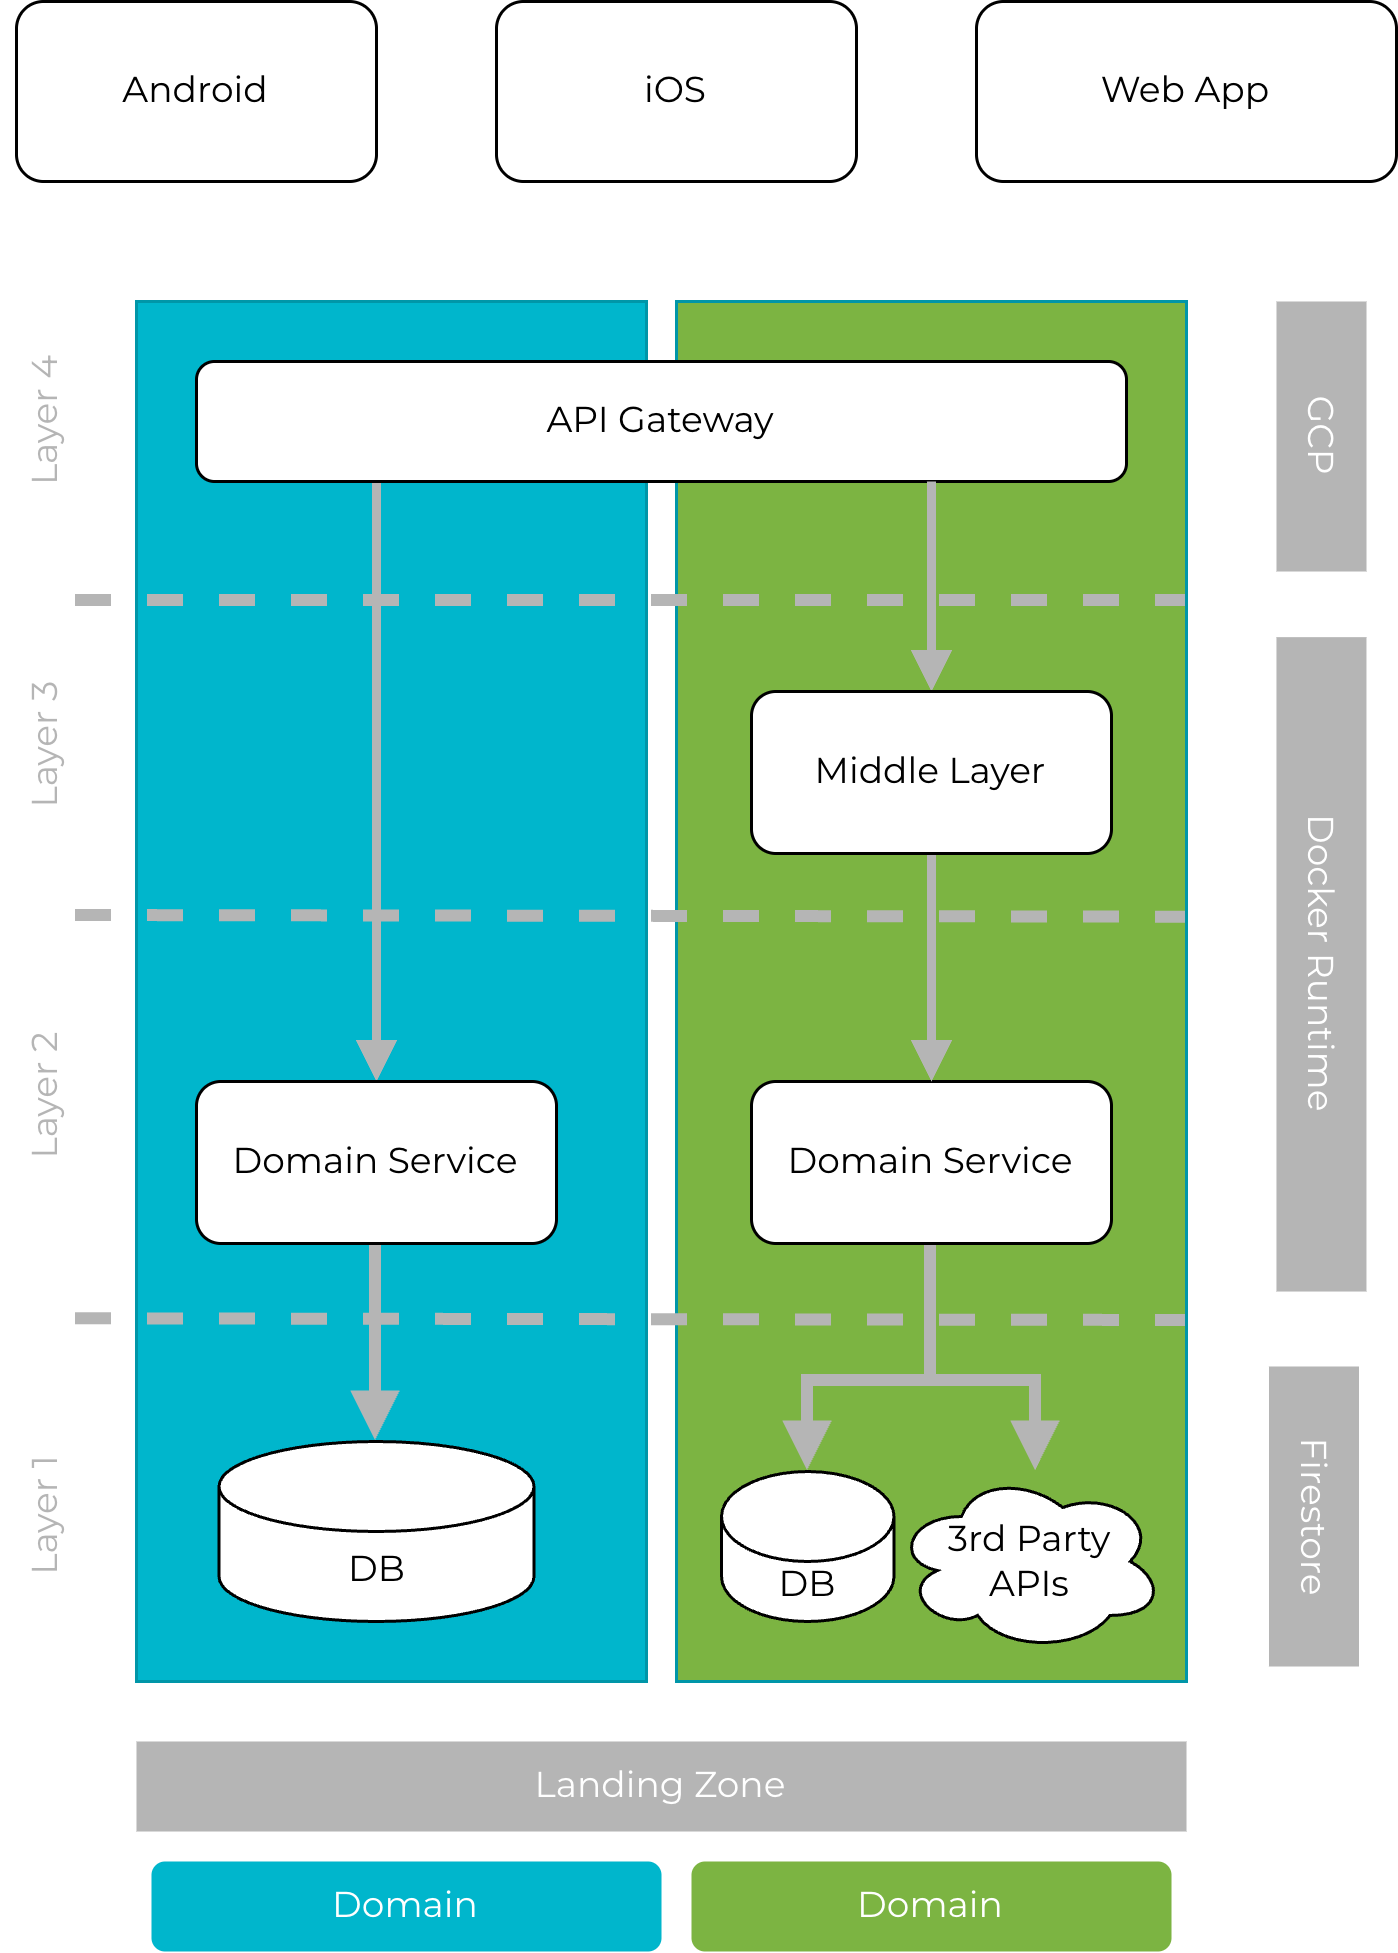

The diagram above was exported from draw.io. Its source (the exported page's mxGraphModel, read from the mxfile embedded in the PNG):
<mxGraphModel dx="458" dy="385" grid="1" gridSize="10" guides="1" tooltips="1" connect="1" arrows="1" fold="1" page="1" pageScale="1" pageWidth="1169" pageHeight="827" math="0" shadow="0">
  <root>
    <mxCell id="0" />
    <mxCell id="1" parent="0" />
    <mxCell id="DbD3e3FsbgtaOZ7uL9Oh-3" parent="1" style="rounded=0;whiteSpace=wrap;html=1;noLabel=1;fillColor=#7CB442;strokeColor=#0096A8;fontFamily=Montserrat;fontSource=https%3A%2F%2Ffonts.googleapis.com%2Fcss%3Ffamily%3DMontserrat;align=center;verticalAlign=middle;fontSize=12;fontColor=default;" value="" vertex="1">
      <mxGeometry height="460" width="170" x="520" y="180" as="geometry" />
    </mxCell>
    <mxCell id="DbD3e3FsbgtaOZ7uL9Oh-2" parent="1" style="rounded=0;whiteSpace=wrap;html=1;noLabel=1;fillColor=#00b6cc;strokeColor=#0096A8;fontFamily=Montserrat;fontSource=https%3A%2F%2Ffonts.googleapis.com%2Fcss%3Ffamily%3DMontserrat;" value="" vertex="1">
      <mxGeometry height="460" width="170" x="340" y="180" as="geometry" />
    </mxCell>
    <mxCell id="u6YNx4DxxhybzHqyWoF9-1" parent="1" style="rounded=1;whiteSpace=wrap;html=1;fontFamily=Montserrat;fontSource=https%3A%2F%2Ffonts.googleapis.com%2Fcss%3Ffamily%3DMontserrat;" value="iOS" vertex="1">
      <mxGeometry height="60" width="120" x="460" y="80" as="geometry" />
    </mxCell>
    <mxCell id="u6YNx4DxxhybzHqyWoF9-2" parent="1" style="rounded=1;whiteSpace=wrap;html=1;fontFamily=Montserrat;fontSource=https%3A%2F%2Ffonts.googleapis.com%2Fcss%3Ffamily%3DMontserrat;" value="Android" vertex="1">
      <mxGeometry height="60" width="120" x="300" y="80" as="geometry" />
    </mxCell>
    <mxCell id="u6YNx4DxxhybzHqyWoF9-8" parent="1" style="shape=cylinder3;whiteSpace=wrap;html=1;boundedLbl=1;backgroundOutline=1;size=15;fontFamily=Montserrat;fontSource=https%3A%2F%2Ffonts.googleapis.com%2Fcss%3Ffamily%3DMontserrat;" value="DB" vertex="1">
      <mxGeometry height="50" width="57.5" x="535" y="570" as="geometry" />
    </mxCell>
    <mxCell id="GUcKIvvjD0fk9asbcpKt-10" edge="1" parent="1" source="GUcKIvvjD0fk9asbcpKt-1" style="edgeStyle=orthogonalEdgeStyle;rounded=0;orthogonalLoop=1;jettySize=auto;html=1;exitX=0.198;exitY=0.978;exitDx=0;exitDy=0;strokeColor=#B5B5B5;strokeWidth=3;endArrow=block;endFill=1;fontFamily=Montserrat;fontSource=https%3A%2F%2Ffonts.googleapis.com%2Fcss%3Ffamily%3DMontserrat;exitPerimeter=0;" target="GUcKIvvjD0fk9asbcpKt-4">
      <mxGeometry relative="1" as="geometry">
        <Array as="points">
          <mxPoint x="420" y="239" />
        </Array>
      </mxGeometry>
    </mxCell>
    <mxCell id="GUcKIvvjD0fk9asbcpKt-1" parent="1" style="rounded=1;whiteSpace=wrap;html=1;fontFamily=Montserrat;fontSource=https%3A%2F%2Ffonts.googleapis.com%2Fcss%3Ffamily%3DMontserrat;" value="API Gateway" vertex="1">
      <mxGeometry height="40" width="310" x="360" y="200" as="geometry" />
    </mxCell>
    <mxCell id="NGP9vvz5CmNuNjT2iDRC-3" edge="1" parent="1" style="edgeStyle=orthogonalEdgeStyle;shape=connector;rounded=0;orthogonalLoop=1;jettySize=auto;html=1;exitX=0.5;exitY=1;exitDx=0;exitDy=0;strokeColor=#B5B5B5;strokeWidth=3;align=center;verticalAlign=middle;fontFamily=Montserrat;fontSource=https%3A%2F%2Ffonts.googleapis.com%2Fcss%3Ffamily%3DMontserrat;fontSize=11;fontColor=default;labelBackgroundColor=default;endArrow=block;endFill=1;" target="NGP9vvz5CmNuNjT2iDRC-1">
      <mxGeometry relative="1" as="geometry">
        <mxPoint x="605" y="240" as="sourcePoint" />
      </mxGeometry>
    </mxCell>
    <mxCell id="GUcKIvvjD0fk9asbcpKt-24" edge="1" parent="1" source="GUcKIvvjD0fk9asbcpKt-4" style="edgeStyle=orthogonalEdgeStyle;rounded=0;orthogonalLoop=1;jettySize=auto;html=1;exitX=0.5;exitY=1;exitDx=0;exitDy=0;strokeColor=#B5B5B5;strokeWidth=4;endArrow=block;endFill=1;fontFamily=Montserrat;fontSource=https%3A%2F%2Ffonts.googleapis.com%2Fcss%3Ffamily%3DMontserrat;" target="GUcKIvvjD0fk9asbcpKt-23">
      <mxGeometry relative="1" as="geometry" />
    </mxCell>
    <mxCell id="GUcKIvvjD0fk9asbcpKt-4" parent="1" style="rounded=1;whiteSpace=wrap;html=1;fontFamily=Montserrat;fontSource=https%3A%2F%2Ffonts.googleapis.com%2Fcss%3Ffamily%3DMontserrat;" value="Domain Service" vertex="1">
      <mxGeometry height="54" width="120" x="360" y="440" as="geometry" />
    </mxCell>
    <mxCell id="GUcKIvvjD0fk9asbcpKt-28" edge="1" parent="1" source="GUcKIvvjD0fk9asbcpKt-5" style="edgeStyle=orthogonalEdgeStyle;rounded=0;orthogonalLoop=1;jettySize=auto;html=1;exitX=0.5;exitY=1;exitDx=0;exitDy=0;strokeColor=#B5B5B5;strokeWidth=4;endArrow=block;endFill=1;fontFamily=Montserrat;fontSource=https%3A%2F%2Ffonts.googleapis.com%2Fcss%3Ffamily%3DMontserrat;" target="u6YNx4DxxhybzHqyWoF9-8">
      <mxGeometry relative="1" as="geometry">
        <Array as="points">
          <mxPoint x="605" y="540" />
          <mxPoint x="564" y="540" />
        </Array>
      </mxGeometry>
    </mxCell>
    <mxCell id="DbD3e3FsbgtaOZ7uL9Oh-26" edge="1" parent="1" source="GUcKIvvjD0fk9asbcpKt-5" style="edgeStyle=orthogonalEdgeStyle;rounded=0;orthogonalLoop=1;jettySize=auto;html=1;exitX=0.5;exitY=1;exitDx=0;exitDy=0;entryX=0.528;entryY=0;entryDx=0;entryDy=0;entryPerimeter=0;strokeColor=#B5B5B5;strokeWidth=4;endArrow=block;endFill=1;fontFamily=Montserrat;fontSource=https%3A%2F%2Ffonts.googleapis.com%2Fcss%3Ffamily%3DMontserrat;" target="DbD3e3FsbgtaOZ7uL9Oh-25">
      <mxGeometry relative="1" as="geometry">
        <Array as="points">
          <mxPoint x="605" y="540" />
          <mxPoint x="640" y="540" />
        </Array>
      </mxGeometry>
    </mxCell>
    <mxCell id="GUcKIvvjD0fk9asbcpKt-5" parent="1" style="rounded=1;whiteSpace=wrap;html=1;fontFamily=Montserrat;fontSource=https%3A%2F%2Ffonts.googleapis.com%2Fcss%3Ffamily%3DMontserrat;" value="Domain Service" vertex="1">
      <mxGeometry height="54" width="120" x="545" y="440" as="geometry" />
    </mxCell>
    <mxCell id="GUcKIvvjD0fk9asbcpKt-23" parent="1" style="shape=cylinder3;whiteSpace=wrap;html=1;boundedLbl=1;backgroundOutline=1;size=15;fontFamily=Montserrat;fontSource=https%3A%2F%2Ffonts.googleapis.com%2Fcss%3Ffamily%3DMontserrat;" value="DB" vertex="1">
      <mxGeometry height="60" width="105" x="367.5" y="560" as="geometry" />
    </mxCell>
    <mxCell id="GUcKIvvjD0fk9asbcpKt-37" parent="1" style="rounded=1;whiteSpace=wrap;html=1;strokeColor=none;fillColor=#00B6CC;fontColor=#FFFFFF;fontFamily=Montserrat;fontSource=https%3A%2F%2Ffonts.googleapis.com%2Fcss%3Ffamily%3DMontserrat;align=center;verticalAlign=middle;fontSize=12;" value="Domain" vertex="1">
      <mxGeometry height="30" width="170" x="345" y="700" as="geometry" />
    </mxCell>
    <mxCell id="GUcKIvvjD0fk9asbcpKt-38" parent="1" style="rounded=1;whiteSpace=wrap;html=1;strokeColor=none;fillColor=#7CB442;align=center;verticalAlign=middle;fontFamily=Montserrat;fontSource=https%3A%2F%2Ffonts.googleapis.com%2Fcss%3Ffamily%3DMontserrat;fontSize=12;fontColor=#FFFFFF;" value="Domain" vertex="1">
      <mxGeometry height="30" width="160" x="525" y="700" as="geometry" />
    </mxCell>
    <mxCell id="DbD3e3FsbgtaOZ7uL9Oh-21" parent="1" style="rounded=0;whiteSpace=wrap;html=1;strokeColor=none;fillColor=#B5B5B5;fontColor=#FFFFFF;fontFamily=Montserrat;fontSource=https%3A%2F%2Ffonts.googleapis.com%2Fcss%3Ffamily%3DMontserrat;" value="Landing Zone" vertex="1">
      <mxGeometry height="30" width="350" x="340" y="660" as="geometry" />
    </mxCell>
    <mxCell id="DbD3e3FsbgtaOZ7uL9Oh-25" parent="1" style="ellipse;shape=cloud;whiteSpace=wrap;html=1;fontFamily=Montserrat;fontSource=https%3A%2F%2Ffonts.googleapis.com%2Fcss%3Ffamily%3DMontserrat;" value="3rd Party&lt;br&gt;APIs" vertex="1">
      <mxGeometry height="60" width="90" x="592.5" y="570" as="geometry" />
    </mxCell>
    <mxCell id="DbD3e3FsbgtaOZ7uL9Oh-37" edge="1" parent="1" style="endArrow=none;dashed=1;html=1;rounded=0;strokeWidth=4;strokeColor=#B5B5B5;fontFamily=Montserrat;fontSource=https%3A%2F%2Ffonts.googleapis.com%2Fcss%3Ffamily%3DMontserrat;" value="">
      <mxGeometry height="50" relative="1" width="50" as="geometry">
        <mxPoint x="320" y="280" as="sourcePoint" />
        <mxPoint x="690" y="280" as="targetPoint" />
      </mxGeometry>
    </mxCell>
    <mxCell id="DbD3e3FsbgtaOZ7uL9Oh-38" edge="1" parent="1" style="endArrow=none;dashed=1;html=1;rounded=0;strokeWidth=4;strokeColor=#B5B5B5;fontFamily=Montserrat;fontSource=https%3A%2F%2Ffonts.googleapis.com%2Fcss%3Ffamily%3DMontserrat;" value="">
      <mxGeometry height="50" relative="1" width="50" as="geometry">
        <mxPoint x="320" y="385" as="sourcePoint" />
        <mxPoint x="690" y="385.56" as="targetPoint" />
      </mxGeometry>
    </mxCell>
    <mxCell id="DbD3e3FsbgtaOZ7uL9Oh-39" edge="1" parent="1" style="endArrow=none;dashed=1;html=1;rounded=0;strokeWidth=4;strokeColor=#B5B5B5;fontFamily=Montserrat;fontSource=https%3A%2F%2Ffonts.googleapis.com%2Fcss%3Ffamily%3DMontserrat;" value="">
      <mxGeometry height="50" relative="1" width="50" as="geometry">
        <mxPoint x="320" y="519.44" as="sourcePoint" />
        <mxPoint x="690" y="520" as="targetPoint" />
      </mxGeometry>
    </mxCell>
    <mxCell id="DbD3e3FsbgtaOZ7uL9Oh-40" parent="1" style="text;html=1;strokeColor=none;fillColor=none;align=center;verticalAlign=middle;whiteSpace=wrap;rounded=0;fontColor=#B5B5B5;rotation=-90;fontFamily=Montserrat;fontSource=https%3A%2F%2Ffonts.googleapis.com%2Fcss%3Ffamily%3DMontserrat;" value="Layer 4" vertex="1">
      <mxGeometry height="30" width="60" x="280" y="205" as="geometry" />
    </mxCell>
    <mxCell id="DbD3e3FsbgtaOZ7uL9Oh-41" parent="1" style="text;html=1;strokeColor=none;fillColor=none;align=center;verticalAlign=middle;whiteSpace=wrap;rounded=0;fontColor=#B5B5B5;rotation=-90;fontFamily=Montserrat;fontSource=https%3A%2F%2Ffonts.googleapis.com%2Fcss%3Ffamily%3DMontserrat;" value="Layer 3" vertex="1">
      <mxGeometry height="30" width="60" x="280" y="313" as="geometry" />
    </mxCell>
    <mxCell id="DbD3e3FsbgtaOZ7uL9Oh-42" parent="1" style="text;html=1;strokeColor=none;fillColor=none;align=center;verticalAlign=middle;whiteSpace=wrap;rounded=0;fontColor=#B5B5B5;rotation=-90;fontFamily=Montserrat;fontSource=https%3A%2F%2Ffonts.googleapis.com%2Fcss%3Ffamily%3DMontserrat;" value="Layer 2" vertex="1">
      <mxGeometry height="30" width="60" x="280" y="430" as="geometry" />
    </mxCell>
    <mxCell id="DbD3e3FsbgtaOZ7uL9Oh-43" parent="1" style="text;html=1;strokeColor=none;fillColor=none;align=center;verticalAlign=middle;whiteSpace=wrap;rounded=0;fontColor=#B5B5B5;rotation=-90;fontFamily=Montserrat;fontSource=https%3A%2F%2Ffonts.googleapis.com%2Fcss%3Ffamily%3DMontserrat;" value="Layer 1" vertex="1">
      <mxGeometry height="30" width="60" x="280" y="570" as="geometry" />
    </mxCell>
    <mxCell id="DuSBpUzV5ZK_aBPpc-8r-1" parent="1" style="rounded=0;whiteSpace=wrap;html=1;strokeColor=none;fillColor=#B5B5B5;fontColor=#FFFFFF;rotation=90;fontFamily=Montserrat;fontSource=https%3A%2F%2Ffonts.googleapis.com%2Fcss%3Ffamily%3DMontserrat;" value="Docker Runtime" vertex="1">
      <mxGeometry height="30" width="218.13" x="625.93" y="385.94" as="geometry" />
    </mxCell>
    <mxCell id="DuSBpUzV5ZK_aBPpc-8r-2" parent="1" style="rounded=0;whiteSpace=wrap;html=1;strokeColor=none;fillColor=#B5B5B5;fontColor=#FFFFFF;rotation=90;fontFamily=Montserrat;fontSource=https%3A%2F%2Ffonts.googleapis.com%2Fcss%3Ffamily%3DMontserrat;" value="GCP" vertex="1">
      <mxGeometry height="30" width="90" x="690" y="210" as="geometry" />
    </mxCell>
    <mxCell id="DuSBpUzV5ZK_aBPpc-8r-3" parent="1" style="rounded=1;whiteSpace=wrap;html=1;strokeColor=default;fillColor=default;align=center;verticalAlign=middle;fontFamily=Montserrat;fontSize=12;fontColor=default;fontSource=https%3A%2F%2Ffonts.googleapis.com%2Fcss%3Ffamily%3DMontserrat;gradientColor=none;gradientDirection=radial;strokeWidth=1;" value="Web App" vertex="1">
      <mxGeometry height="60" width="140" x="620" y="80" as="geometry" />
    </mxCell>
    <mxCell id="NGP9vvz5CmNuNjT2iDRC-4" edge="1" parent="1" source="NGP9vvz5CmNuNjT2iDRC-1" style="edgeStyle=orthogonalEdgeStyle;shape=connector;rounded=0;orthogonalLoop=1;jettySize=auto;html=1;exitX=0.5;exitY=1;exitDx=0;exitDy=0;strokeColor=#B5B5B5;strokeWidth=3;align=center;verticalAlign=middle;fontFamily=Montserrat;fontSource=https%3A%2F%2Ffonts.googleapis.com%2Fcss%3Ffamily%3DMontserrat;fontSize=11;fontColor=default;labelBackgroundColor=default;endArrow=block;endFill=1;" target="GUcKIvvjD0fk9asbcpKt-5">
      <mxGeometry relative="1" as="geometry" />
    </mxCell>
    <mxCell id="NGP9vvz5CmNuNjT2iDRC-1" parent="1" style="rounded=1;whiteSpace=wrap;html=1;fontFamily=Montserrat;fontSource=https%3A%2F%2Ffonts.googleapis.com%2Fcss%3Ffamily%3DMontserrat;" value="Middle Layer" vertex="1">
      <mxGeometry height="54" width="120" x="545" y="310" as="geometry" />
    </mxCell>
    <mxCell id="NGP9vvz5CmNuNjT2iDRC-6" parent="1" style="rounded=0;whiteSpace=wrap;html=1;strokeColor=none;fillColor=#B5B5B5;fontColor=#FFFFFF;rotation=90;fontFamily=Montserrat;fontSource=https%3A%2F%2Ffonts.googleapis.com%2Fcss%3Ffamily%3DMontserrat;" value="Firestore" vertex="1">
      <mxGeometry height="30" width="100" x="682.5" y="570" as="geometry" />
    </mxCell>
  </root>
</mxGraphModel>